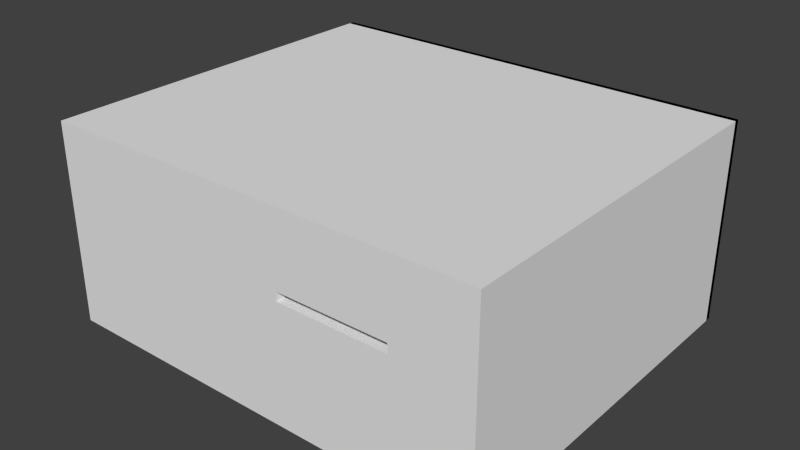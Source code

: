 # Source: bedRoom.blend  (saved by Blender 2.64.0; exported with 4.5.12 LTS)
import bpy
from mathutils import Matrix  # noqa: F401  (used for matrix-valued properties, if any)

bpy.ops.wm.read_factory_settings(use_empty=True)
scene = bpy.context.scene
scene.name = 'Scene'

# ---- collections
col_collection_1 = bpy.data.collections.new('Collection 1'); scene.collection.children.link(col_collection_1)

# ---- world
world_world = bpy.data.worlds.new('World'); scene.world = world_world
world_world.color = (0.05088, 0.05088, 0.05088)
world_world.use_sun_shadow = False
world_world.sun_shadow_jitter_overblur = 0.0
world_world.cycles.sampling_method = 'MANUAL'
world_world.cycles.sample_map_resolution = 256

# ---- meshes
me_cube_004 = bpy.data.meshes.new('Cube.004')
me_cube_004.from_pydata([(-16.15, -16.07, -1.0), (-16.15, 1.0, -1.0), (4.136, 1.0, -1.0), (4.136, -16.07, -1.0), (-16.15, -16.07, 8.155), (-16.15, 1.0, 8.155), (4.136, 1.0, 8.155), (4.136, -16.07, 8.155), (1.371, 1.0, -1.0), (-10.34, 1.0, -1.0), (-10.33, 1.0, 8.155), (1.362, 1.0, 8.155), (-10.33, 1.0, 1.721), (1.369, 1.0, 1.721), (-10.33, 1.0, 5.782), (1.365, 1.0, 5.782), (-8.48, 1.0, 5.782), (-8.495, 1.0, 1.721), (-0.4328, 1.0, 5.782), (-0.448, 1.0, 1.721), (-0.9348, 1.0, 1.721), (-8.084, 1.0, 1.721), (-0.95, 1.0, 5.782), (-8.069, 1.0, 5.782), (-16.15, 0.7536, -1.0), (4.136, 0.7536, -1.0), (-16.15, 0.7536, 8.155), (4.136, 0.7536, 8.155), (1.371, 0.7536, -1.0), (-10.34, 0.7536, -1.0), (-10.33, 0.7536, 8.155), (1.362, 0.7536, 8.155), (-10.33, 0.7536, 1.721), (1.369, 0.7536, 1.721), (-10.33, 0.7536, 5.782), (1.365, 0.7536, 5.782), (-8.48, 0.7536, 5.782), (-8.495, 0.7536, 1.721), (-0.4328, 0.7536, 5.782), (-0.448, 0.7536, 1.721), (-0.9348, 0.7536, 1.721), (-8.084, 0.7536, 1.721), (-0.95, 0.7536, 5.782), (-8.069, 0.7536, 5.782), (-16.15, -16.07, 4.276), (-16.15, -16.07, 4.818), (4.136, -16.07, 4.835), (4.136, -16.07, 4.261), (-16.15, -16.07, 4.418), (4.136, -16.07, 4.408), (0.5709, -16.07, 4.832), (0.5859, -16.07, 4.409), (-4.467, -16.07, 4.412), (-4.482, -16.07, 4.828), (0.5709, -14.69, 4.832), (0.5859, -14.69, 4.409), (-4.467, -14.69, 4.412), (-4.482, -14.69, 4.828)], [], [(4, 5, 1, 0, 44, 48, 45), (16, 14, 34, 36), (6, 7, 46, 49, 47, 3, 2), (45, 48, 44, 0, 3, 47, 49, 51, 52, 53, 50, 46, 7, 4), (0, 1, 9, 8, 2, 3), (7, 6, 11, 10, 5, 4), (18, 19, 39, 38), (23, 21, 41, 43), (29, 28, 8, 9), (38, 35, 15, 18), (43, 42, 22, 23), (30, 31, 35, 38, 42, 43, 36, 34), (26, 30, 34, 32, 29, 24), (31, 27, 25, 28, 33, 35), (32, 37, 41, 40, 39, 33, 28, 29), (36, 43, 41, 37), (42, 38, 39, 40), (30, 26, 5, 10), (11, 6, 27, 31), (20, 22, 42, 40), (37, 32, 12, 17), (19, 13, 33, 39), (31, 30, 10, 11), (6, 2, 25, 27), (21, 20, 40, 41), (36, 37, 17, 16), (14, 12, 32, 34), (9, 1, 24, 29), (26, 24, 1, 5), (35, 33, 13, 15), (28, 25, 2, 8), (46, 50, 51, 49), (52, 51, 55, 56), (54, 57, 56, 55), (53, 52, 56, 57), (57, 54, 50, 53), (54, 55, 51, 50)])
me_cube_004.use_remesh_preserve_volume = False
me_cube_004.use_remesh_preserve_attributes = False
me_cube_004.use_mirror_vertex_groups = False
me_cube_004.update()
me_cube_003 = bpy.data.meshes.new('Cube.003')
me_cube_003.from_pydata([(0.04288, -1.0, -1.0), (0.04288, 1.0, -1.0), (1.0, 1.0, -1.0), (1.0, -1.0, -1.0), (0.04288, -1.0, -0.5643), (0.04288, 1.0, -0.5643), (1.0, 1.0, -0.5643), (1.0, -1.0, -0.5643)], [], [(4, 5, 1, 0), (5, 6, 2, 1), (6, 7, 3, 2), (7, 4, 0, 3), (0, 1, 2, 3), (7, 6, 5, 4)])
me_cube_003.use_remesh_preserve_volume = False
me_cube_003.use_remesh_preserve_attributes = False
me_cube_003.use_mirror_vertex_groups = False
me_cube_003.update()
me_cube_002 = bpy.data.meshes.new('Cube.002')
me_cube_002.from_pydata([(0.04288, -1.0, -1.0), (0.04288, 1.0, -1.0), (1.0, 1.0, -1.0), (1.0, -1.0, -1.0), (0.04288, -1.0, -0.5643), (0.04288, 1.0, -0.5643), (1.0, 1.0, -0.5643), (1.0, -1.0, -0.5643)], [], [(4, 5, 1, 0), (5, 6, 2, 1), (6, 7, 3, 2), (7, 4, 0, 3), (0, 1, 2, 3), (7, 6, 5, 4)])
me_cube_002.use_remesh_preserve_volume = False
me_cube_002.use_remesh_preserve_attributes = False
me_cube_002.use_mirror_vertex_groups = False
me_cube_002.update()
me_cube = bpy.data.meshes.new('Cube')
me_cube.from_pydata([(-1.0, -3.637, 0.2124), (-1.0, 1.0, 0.2124), (6.944, 1.0, 0.2124), (6.944, -3.637, 0.2124), (-1.0, -3.637, 1.0), (-1.0, 1.0, 1.0), (6.944, 1.0, 1.0), (6.944, -3.637, 1.0), (6.651, 1.0, 1.0), (6.637, -3.637, 1.0), (6.944, 1.0, 2.204), (6.944, -3.637, 2.204), (6.651, 1.0, 2.204), (6.637, -3.637, 2.204), (6.944, -3.202, 0.2124), (-1.0, -3.216, 0.2124), (-1.0, 0.6309, 0.2124), (6.944, 0.6309, 0.2124), (6.517, -3.203, 0.2124), (6.518, -3.637, 0.2124), (6.503, 0.6309, 0.2124), (6.501, 1.0, 0.2124), (-0.5452, 0.6309, 0.2124), (-0.5297, -3.637, 0.2124), (-0.5465, 1.0, 0.2124), (-0.5312, -3.215, 0.2124), (-1.0, -3.637, -0.7295), (-1.0, 1.0, -0.7295), (6.944, 1.0, -0.7295), (6.944, -3.637, -0.7295), (6.944, -3.202, -0.7295), (-1.0, -3.216, -0.7295), (-1.0, 0.6309, -0.7295), (6.944, 0.6309, -0.7295), (6.517, -3.203, -0.7295), (6.518, -3.637, -0.7295), (6.503, 0.6309, -0.7295), (6.501, 1.0, -0.7295), (-0.5452, 0.6309, -0.7295), (-0.5297, -3.637, -0.7295), (-0.5465, 1.0, -0.7295), (-0.5312, -3.215, -0.7295)], [], [(4, 5, 1, 16, 15, 0), (5, 8, 6, 2, 21, 24, 1), (6, 7, 3, 14, 17, 2), (7, 9, 4, 0, 23, 19, 3), (39, 41, 25, 23), (9, 8, 5, 4), (10, 11, 7, 6), (11, 10, 12, 13), (12, 10, 6, 8), (9, 7, 11, 13), (8, 9, 13, 12), (36, 33, 17, 20), (19, 18, 34, 35), (38, 40, 24, 22), (20, 17, 14, 18, 19, 23, 25, 15, 16, 22, 24, 21), (32, 27, 40, 38), (26, 31, 41, 39), (36, 37, 28, 33), (35, 34, 30, 29), (41, 31, 15, 25), (14, 3, 29, 30), (35, 29, 3, 19), (23, 0, 26, 39), (16, 1, 27, 32), (40, 27, 1, 24), (22, 16, 32, 38), (18, 14, 30, 34), (21, 2, 28, 37), (31, 26, 0, 15), (20, 21, 37, 36), (33, 28, 2, 17)])
me_cube.use_remesh_preserve_volume = False
me_cube.use_remesh_preserve_attributes = False
me_cube.use_mirror_vertex_groups = False
me_cube.update()

# ---- objects
ob_cube_003 = bpy.data.objects.new('Cube.003', me_cube_004)
ob_cube_002 = bpy.data.objects.new('Cube.002', me_cube_003)
ob_cube_001 = bpy.data.objects.new('Cube.001', me_cube_002)
ob_cube = bpy.data.objects.new('Cube', me_cube)

# ---- transforms, parenting, visibility, modifiers, constraints
ob_cube_003.location = (3.465, 5.682, 1.104)
ob_cube_003.lineart.crease_threshold = 0.0
ob_cube_002.location = (2.956, -0.03037, 2.769)
ob_cube_002.lineart.crease_threshold = 0.0
ob_cube_001.location = (3.023, -2.503, 2.769)
ob_cube_001.lineart.crease_threshold = 0.0
ob_cube.location = (-2.376, -0.019, 0.7588)
ob_cube.lineart.crease_threshold = 0.0

# ---- collection membership
col_collection_1.objects.link(ob_cube_003)
col_collection_1.objects.link(ob_cube_002)
col_collection_1.objects.link(ob_cube_001)
col_collection_1.objects.link(ob_cube)

# ---- scene / render settings (as saved in the file)
scene.frame_start = 1; scene.frame_end = 250; scene.frame_set(1)
scene.render.engine = 'BLENDER_EEVEE_NEXT'
scene.render.image_settings.color_mode = 'RGB'
scene.render.image_settings.compression = 90
scene.render.resolution_percentage = 50
scene.render.dither_intensity = 0.0
scene.render.bake_margin = 2
scene.cycles.use_denoising = False
scene.cycles.samples = 10
scene.cycles.sampling_pattern = 'TABULATED_SOBOL'
scene.cycles.light_sampling_threshold = 0.0
scene.cycles.use_adaptive_sampling = False
scene.cycles.use_light_tree = False
scene.cycles.blur_glossy = 0.0
scene.cycles.volume_bounces = 1
scene.cycles.pixel_filter_type = 'GAUSSIAN'
scene.cycles.sample_clamp_indirect = 0.0
scene.view_settings.view_transform = 'Standard'
bpy.context.view_layer.update()

# ---- added for rendering (the .blend has no active camera and no usable light): camera, sun
cam_auto = bpy.data.cameras.new('AutoCamera')
cam_auto.lens = 50.0
cam_auto.sensor_width = 36.0
cam_auto.clip_end = 1000.0
ob_auto_camera = bpy.data.objects.new('AutoCamera', cam_auto)
scene.collection.objects.link(ob_auto_camera)
ob_auto_camera.location = (23.4339, -33.0271, 25.4264)
ob_auto_camera.rotation_euler = (1.09748, -7.21219e-08, 0.694738)
scene.camera = ob_auto_camera
light_auto_sun = bpy.data.lights.new('AutoSun', 'SUN')
light_auto_sun.energy = 3.0
light_auto_sun.angle = 0.0523599
ob_auto_sun = bpy.data.objects.new('AutoSun', light_auto_sun)
scene.collection.objects.link(ob_auto_sun)
ob_auto_sun.rotation_euler = (0.872665, 0.174533, 0.523599)
bpy.context.view_layer.update()

